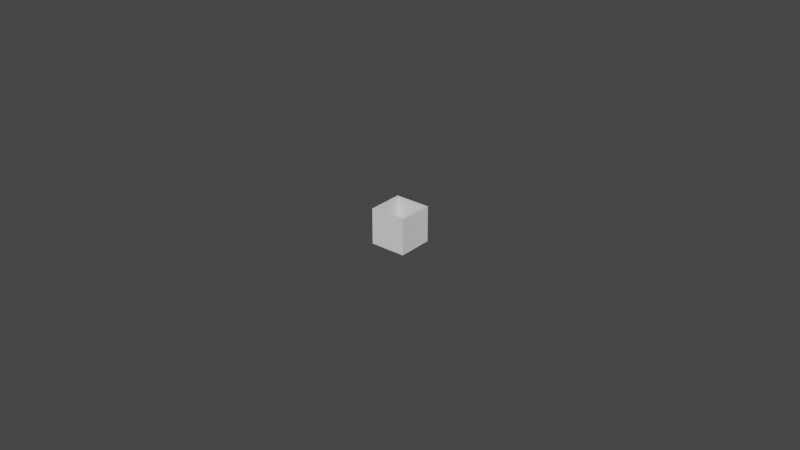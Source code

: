 # Source: boolean_cutter.blend  (saved by Blender 2.90.8; exported with 4.5.12 LTS)
import bpy
from mathutils import Matrix  # noqa: F401  (used for matrix-valued properties, if any)

bpy.ops.wm.read_factory_settings(use_empty=True)
scene = bpy.context.scene
scene.name = 'Scene'

# ---- collections
col_collection = bpy.data.collections.new('Collection'); scene.collection.children.link(col_collection)

# ---- world
world_world = bpy.data.worlds.new('World'); scene.world = world_world
world_world.use_nodes = True; world_world.node_tree.nodes.clear()
_N = world_world.node_tree.nodes; _L = world_world.node_tree.links
n0 = _N.new('ShaderNodeOutputWorld'); n0.name = 'World Output'; n0.location = (300, 300)
n1 = _N.new('ShaderNodeBackground'); n1.name = 'Background'; n1.location = (10, 300)
n1.inputs[0].default_value = (0.05088, 0.05088, 0.05088, 1.0)
_L.new(n1.outputs[0], n0.inputs[0])
n0.is_active_output = True
world_world.color = (0.05088, 0.05088, 0.05088)
world_world.use_sun_shadow = False
world_world.sun_shadow_jitter_overblur = 0.0

# ---- meshes
me_cube = bpy.data.meshes.new('Cube')
me_cube.from_pydata([(-0.8435, -0.8426, -0.477), (-0.8435, 0.8543, -0.477), (0.8534, -0.8426, -0.477), (0.8534, 0.8543, -0.477), (-1.0, -1.0, -1.0), (-1.0, -1.0, 1.0), (-1.0, 1.0, -1.0), (-1.0, 1.0, 1.0), (1.0, -1.0, -1.0), (1.0, -1.0, 1.0), (1.0, 1.0, -1.0), (1.0, 1.0, 1.0), (-0.8435, 0.8543, 1.0), (0.8534, 0.8543, 1.0), (0.8534, -0.8426, 1.0), (-0.8435, 0.8435, 1.0), (-0.8435, -0.8426, 1.0)], [], [(0, 1, 12, 15, 16), (1, 3, 13, 12), (3, 2, 14, 13), (2, 0, 16, 14), (1, 0, 2, 3), (4, 5, 7, 6), (6, 7, 11, 10), (10, 11, 9, 8), (8, 9, 5, 4), (6, 10, 8, 4), (11, 13, 14, 16, 15, 7, 5, 9), (7, 15, 12, 13, 11)])
_uv = me_cube.uv_layers.new(name='UVMap')
_uv.uv.foreach_set('vector', [0.375, 0.0, 0.375, 0.25, 0.5926, 0.25, 0.5926, 0.2484, 0.5926, 0.0, 0.375, 0.25, 0.375, 0.5, 0.5926, 0.5, 0.5926, 0.25, 0.375, 0.5, 0.375, 0.75, 0.5926, 0.75, 0.5926, 0.5, 0.375, 0.75, 0.375, 1.0, 0.5926, 1.0, 0.5926, 0.75, 0.125, 0.5, 0.125, 0.75, 0.375, 0.75, 0.375, 0.5, 0.375, 0.0, 0.625, 0.0, 0.625, 0.25, 0.375, 0.25, 0.375, 0.25, 0.625, 0.25, 0.625, 0.5, 0.375, 0.5, 0.375, 0.5, 0.625, 0.5, 0.625, 0.75, 0.375, 0.75, 0.375, 0.75, 0.625, 0.75, 0.625, 1.0, 0.375, 1.0, 0.125, 0.5, 0.375, 0.5, 0.375, 0.75, 0.125, 0.75, 0.625, 0.5, 0.6433, 0.5182, 0.6433, 0.7303, 0.8554, 0.7303, 0.8554, 0.5196, 0.875, 0.5, 0.875, 0.75, 0.625, 0.75, 0.875, 0.5, 0.8554, 0.5196, 0.8554, 0.5182, 0.6433, 0.5182, 0.625, 0.5])
me_cube.use_remesh_fix_poles = True
me_cube.use_remesh_preserve_attributes = False
me_cube.use_mirror_vertex_groups = False
me_cube.update()

# ---- objects
ob_cube_cup = bpy.data.objects.new('Cube_cup', me_cube)

# ---- transforms, parenting, visibility, modifiers, constraints
ob_cube_cup.location = (-0.1102, 0.1356, -0.03376)
ob_cube_cup.scale = (0.005717, 0.005717, 0.005717)
ob_cube_cup.lineart.crease_threshold = 0.0

# ---- collection membership
col_collection.objects.link(ob_cube_cup)

# ---- scene / render settings (as saved in the file)
scene.frame_start = 1; scene.frame_end = 250; scene.frame_set(24)
scene.render.engine = 'BLENDER_EEVEE_NEXT'
scene.cycles.use_denoising = False
scene.cycles.samples = 128
scene.cycles.sampling_pattern = 'TABULATED_SOBOL'
scene.cycles.use_adaptive_sampling = False
scene.cycles.use_light_tree = False
scene.view_settings.view_transform = 'Filmic'
bpy.context.view_layer.update()

# ---- added for rendering (the .blend has no active camera and no usable light): camera, sun
cam_auto = bpy.data.cameras.new('AutoCamera')
cam_auto.lens = 50.0
cam_auto.sensor_width = 36.0
cam_auto.clip_end = 1000.0
ob_auto_camera = bpy.data.objects.new('AutoCamera', cam_auto)
scene.collection.objects.link(ob_auto_camera)
ob_auto_camera.location = (0.074811, -0.0864797, 0.114278)
ob_auto_camera.rotation_euler = (1.09748, -7.21219e-08, 0.694738)
scene.camera = ob_auto_camera
light_auto_sun = bpy.data.lights.new('AutoSun', 'SUN')
light_auto_sun.energy = 3.0
light_auto_sun.angle = 0.0523599
ob_auto_sun = bpy.data.objects.new('AutoSun', light_auto_sun)
scene.collection.objects.link(ob_auto_sun)
ob_auto_sun.rotation_euler = (0.872665, 0.174533, 0.523599)
bpy.context.view_layer.update()
